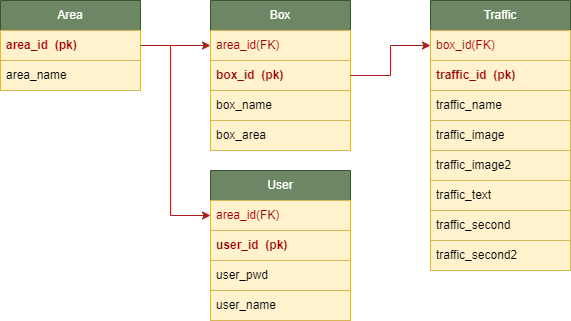

The diagram above was exported from draw.io. Its source (the exported page's mxGraphModel, read from the mxfile embedded in the PNG):
<mxGraphModel dx="1221" dy="636" grid="1" gridSize="10" guides="1" tooltips="1" connect="1" arrows="1" fold="1" page="1" pageScale="1" pageWidth="827" pageHeight="1169" math="0" shadow="0">
  <root>
    <mxCell id="0" />
    <mxCell id="1" parent="0" />
    <mxCell id="v8guI4jsqk-fVkDF1UrP-14" value="" style="edgeStyle=orthogonalEdgeStyle;rounded=0;orthogonalLoop=1;jettySize=auto;html=1;entryX=0;entryY=0.5;entryDx=0;entryDy=0;labelBackgroundColor=none;strokeColor=#A8201A;fontColor=default;" parent="1" source="v8guI4jsqk-fVkDF1UrP-8" target="v8guI4jsqk-fVkDF1UrP-38" edge="1">
      <mxGeometry relative="1" as="geometry">
        <Array as="points" />
      </mxGeometry>
    </mxCell>
    <mxCell id="v8guI4jsqk-fVkDF1UrP-8" value="Area" style="swimlane;fontStyle=0;childLayout=stackLayout;horizontal=1;startSize=30;horizontalStack=0;resizeParent=1;resizeParentMax=0;resizeLast=0;collapsible=1;marginBottom=0;whiteSpace=wrap;html=1;labelBackgroundColor=none;fillColor=#6d8764;strokeColor=#3A5431;fontColor=#ffffff;" parent="1" vertex="1">
      <mxGeometry x="60" y="200" width="140" height="90" as="geometry" />
    </mxCell>
    <mxCell id="v8guI4jsqk-fVkDF1UrP-33" value="&lt;b&gt;&lt;font color=&quot;#990000&quot;&gt;area_id&amp;nbsp;&amp;nbsp;&lt;/font&gt;&lt;/b&gt;&lt;b style=&quot;border-color: var(--border-color); color: rgb(153, 0, 0);&quot;&gt;(pk)&lt;/b&gt;" style="text;strokeColor=#d6b656;fillColor=#fff2cc;align=left;verticalAlign=middle;spacingLeft=4;spacingRight=4;overflow=hidden;points=[[0,0.5],[1,0.5]];portConstraint=eastwest;rotatable=0;whiteSpace=wrap;html=1;labelBackgroundColor=none;" parent="v8guI4jsqk-fVkDF1UrP-8" vertex="1">
      <mxGeometry y="30" width="140" height="30" as="geometry" />
    </mxCell>
    <mxCell id="v8guI4jsqk-fVkDF1UrP-9" value="area_name" style="text;strokeColor=#d6b656;fillColor=#fff2cc;align=left;verticalAlign=middle;spacingLeft=4;spacingRight=4;overflow=hidden;points=[[0,0.5],[1,0.5]];portConstraint=eastwest;rotatable=0;whiteSpace=wrap;html=1;labelBackgroundColor=none;" parent="v8guI4jsqk-fVkDF1UrP-8" vertex="1">
      <mxGeometry y="60" width="140" height="30" as="geometry" />
    </mxCell>
    <mxCell id="v8guI4jsqk-fVkDF1UrP-12" value="Box" style="swimlane;fontStyle=0;childLayout=stackLayout;horizontal=1;startSize=30;horizontalStack=0;resizeParent=1;resizeParentMax=0;resizeLast=0;collapsible=1;marginBottom=0;whiteSpace=wrap;html=1;labelBackgroundColor=none;fillColor=#6d8764;strokeColor=#3A5431;fontColor=#ffffff;" parent="1" vertex="1">
      <mxGeometry x="270" y="200" width="140" height="150" as="geometry" />
    </mxCell>
    <mxCell id="v8guI4jsqk-fVkDF1UrP-38" value="&lt;font color=&quot;#990000&quot;&gt;area_id(FK)&lt;/font&gt;" style="text;strokeColor=#d6b656;fillColor=#fff2cc;align=left;verticalAlign=middle;spacingLeft=4;spacingRight=4;overflow=hidden;points=[[0,0.5],[1,0.5]];portConstraint=eastwest;rotatable=0;whiteSpace=wrap;html=1;labelBackgroundColor=none;" parent="v8guI4jsqk-fVkDF1UrP-12" vertex="1">
      <mxGeometry y="30" width="140" height="30" as="geometry" />
    </mxCell>
    <mxCell id="v8guI4jsqk-fVkDF1UrP-13" value="&lt;b&gt;&lt;font color=&quot;#990000&quot;&gt;box_id&amp;nbsp;&amp;nbsp;&lt;/font&gt;&lt;/b&gt;&lt;b style=&quot;border-color: var(--border-color); color: rgb(153, 0, 0);&quot;&gt;(pk)&lt;/b&gt;" style="text;strokeColor=#d6b656;fillColor=#fff2cc;align=left;verticalAlign=middle;spacingLeft=4;spacingRight=4;overflow=hidden;points=[[0,0.5],[1,0.5]];portConstraint=eastwest;rotatable=0;whiteSpace=wrap;html=1;labelBackgroundColor=none;" parent="v8guI4jsqk-fVkDF1UrP-12" vertex="1">
      <mxGeometry y="60" width="140" height="30" as="geometry" />
    </mxCell>
    <mxCell id="v8guI4jsqk-fVkDF1UrP-16" value="box_name" style="text;strokeColor=#d6b656;fillColor=#fff2cc;align=left;verticalAlign=middle;spacingLeft=4;spacingRight=4;overflow=hidden;points=[[0,0.5],[1,0.5]];portConstraint=eastwest;rotatable=0;whiteSpace=wrap;html=1;labelBackgroundColor=none;" parent="v8guI4jsqk-fVkDF1UrP-12" vertex="1">
      <mxGeometry y="90" width="140" height="30" as="geometry" />
    </mxCell>
    <mxCell id="v8guI4jsqk-fVkDF1UrP-17" value="box_area" style="text;strokeColor=#d6b656;fillColor=#fff2cc;align=left;verticalAlign=middle;spacingLeft=4;spacingRight=4;overflow=hidden;points=[[0,0.5],[1,0.5]];portConstraint=eastwest;rotatable=0;whiteSpace=wrap;html=1;labelBackgroundColor=none;" parent="v8guI4jsqk-fVkDF1UrP-12" vertex="1">
      <mxGeometry y="120" width="140" height="30" as="geometry" />
    </mxCell>
    <mxCell id="v8guI4jsqk-fVkDF1UrP-18" value="" style="edgeStyle=orthogonalEdgeStyle;rounded=0;orthogonalLoop=1;jettySize=auto;html=1;entryX=0;entryY=0.5;entryDx=0;entryDy=0;exitX=1;exitY=0.5;exitDx=0;exitDy=0;labelBackgroundColor=none;strokeColor=#A8201A;fontColor=default;" parent="1" source="v8guI4jsqk-fVkDF1UrP-33" target="v8guI4jsqk-fVkDF1UrP-20" edge="1">
      <mxGeometry relative="1" as="geometry">
        <mxPoint x="230" y="450" as="targetPoint" />
        <Array as="points">
          <mxPoint x="230" y="245" />
          <mxPoint x="230" y="415" />
        </Array>
      </mxGeometry>
    </mxCell>
    <mxCell id="v8guI4jsqk-fVkDF1UrP-19" value="User" style="swimlane;fontStyle=0;childLayout=stackLayout;horizontal=1;startSize=30;horizontalStack=0;resizeParent=1;resizeParentMax=0;resizeLast=0;collapsible=1;marginBottom=0;whiteSpace=wrap;html=1;labelBackgroundColor=none;fillColor=#6d8764;strokeColor=#3A5431;fontColor=#ffffff;" parent="1" vertex="1">
      <mxGeometry x="270" y="370" width="140" height="150" as="geometry" />
    </mxCell>
    <mxCell id="v8guI4jsqk-fVkDF1UrP-20" value="&lt;font color=&quot;#990000&quot;&gt;area_id(FK)&lt;/font&gt;" style="text;strokeColor=#d6b656;fillColor=#fff2cc;align=left;verticalAlign=middle;spacingLeft=4;spacingRight=4;overflow=hidden;points=[[0,0.5],[1,0.5]];portConstraint=eastwest;rotatable=0;whiteSpace=wrap;html=1;labelBackgroundColor=none;" parent="v8guI4jsqk-fVkDF1UrP-19" vertex="1">
      <mxGeometry y="30" width="140" height="30" as="geometry" />
    </mxCell>
    <mxCell id="v8guI4jsqk-fVkDF1UrP-21" value="&lt;b&gt;&lt;font color=&quot;#990000&quot;&gt;user_id&amp;nbsp;&amp;nbsp;&lt;/font&gt;&lt;/b&gt;&lt;b style=&quot;border-color: var(--border-color); color: rgb(153, 0, 0);&quot;&gt;(pk)&lt;/b&gt;" style="text;strokeColor=#d6b656;fillColor=#fff2cc;align=left;verticalAlign=middle;spacingLeft=4;spacingRight=4;overflow=hidden;points=[[0,0.5],[1,0.5]];portConstraint=eastwest;rotatable=0;whiteSpace=wrap;html=1;labelBackgroundColor=none;" parent="v8guI4jsqk-fVkDF1UrP-19" vertex="1">
      <mxGeometry y="60" width="140" height="30" as="geometry" />
    </mxCell>
    <mxCell id="v8guI4jsqk-fVkDF1UrP-22" value="user_pwd" style="text;strokeColor=#d6b656;fillColor=#fff2cc;align=left;verticalAlign=middle;spacingLeft=4;spacingRight=4;overflow=hidden;points=[[0,0.5],[1,0.5]];portConstraint=eastwest;rotatable=0;whiteSpace=wrap;html=1;labelBackgroundColor=none;" parent="v8guI4jsqk-fVkDF1UrP-19" vertex="1">
      <mxGeometry y="90" width="140" height="30" as="geometry" />
    </mxCell>
    <mxCell id="v8guI4jsqk-fVkDF1UrP-23" value="user_name" style="text;strokeColor=#d6b656;fillColor=#fff2cc;align=left;verticalAlign=middle;spacingLeft=4;spacingRight=4;overflow=hidden;points=[[0,0.5],[1,0.5]];portConstraint=eastwest;rotatable=0;whiteSpace=wrap;html=1;labelBackgroundColor=none;" parent="v8guI4jsqk-fVkDF1UrP-19" vertex="1">
      <mxGeometry y="120" width="140" height="30" as="geometry" />
    </mxCell>
    <mxCell id="v8guI4jsqk-fVkDF1UrP-24" value="Traffic" style="swimlane;fontStyle=0;childLayout=stackLayout;horizontal=1;startSize=30;horizontalStack=0;resizeParent=1;resizeParentMax=0;resizeLast=0;collapsible=1;marginBottom=0;whiteSpace=wrap;html=1;fillColor=#6d8764;strokeColor=#3A5431;labelBackgroundColor=none;fontColor=#ffffff;" parent="1" vertex="1">
      <mxGeometry x="490" y="200" width="140" height="270" as="geometry" />
    </mxCell>
    <mxCell id="v8guI4jsqk-fVkDF1UrP-25" value="&lt;font color=&quot;#990000&quot;&gt;box_id(FK)&lt;/font&gt;" style="text;align=left;verticalAlign=middle;spacingLeft=4;spacingRight=4;overflow=hidden;points=[[0,0.5],[1,0.5]];portConstraint=eastwest;rotatable=0;whiteSpace=wrap;html=1;labelBackgroundColor=none;fillColor=#fff2cc;strokeColor=#d6b656;" parent="v8guI4jsqk-fVkDF1UrP-24" vertex="1">
      <mxGeometry y="30" width="140" height="30" as="geometry" />
    </mxCell>
    <mxCell id="v8guI4jsqk-fVkDF1UrP-39" value="&lt;font color=&quot;#990000&quot;&gt;&lt;b&gt;traffic_id&amp;nbsp; (pk)&lt;/b&gt;&lt;/font&gt;" style="text;align=left;verticalAlign=middle;spacingLeft=4;spacingRight=4;overflow=hidden;points=[[0,0.5],[1,0.5]];portConstraint=eastwest;rotatable=0;whiteSpace=wrap;html=1;labelBackgroundColor=none;fillColor=#fff2cc;strokeColor=#d6b656;" parent="v8guI4jsqk-fVkDF1UrP-24" vertex="1">
      <mxGeometry y="60" width="140" height="30" as="geometry" />
    </mxCell>
    <mxCell id="v8guI4jsqk-fVkDF1UrP-26" value="traffic_name" style="text;align=left;verticalAlign=middle;spacingLeft=4;spacingRight=4;overflow=hidden;points=[[0,0.5],[1,0.5]];portConstraint=eastwest;rotatable=0;whiteSpace=wrap;html=1;labelBackgroundColor=none;fillColor=#fff2cc;strokeColor=#d6b656;" parent="v8guI4jsqk-fVkDF1UrP-24" vertex="1">
      <mxGeometry y="90" width="140" height="30" as="geometry" />
    </mxCell>
    <mxCell id="v8guI4jsqk-fVkDF1UrP-27" value="traffic_image" style="text;align=left;verticalAlign=middle;spacingLeft=4;spacingRight=4;overflow=hidden;points=[[0,0.5],[1,0.5]];portConstraint=eastwest;rotatable=0;whiteSpace=wrap;html=1;labelBackgroundColor=none;fillColor=#fff2cc;strokeColor=#d6b656;" parent="v8guI4jsqk-fVkDF1UrP-24" vertex="1">
      <mxGeometry y="120" width="140" height="30" as="geometry" />
    </mxCell>
    <mxCell id="v8guI4jsqk-fVkDF1UrP-29" value="traffic_image2" style="text;align=left;verticalAlign=middle;spacingLeft=4;spacingRight=4;overflow=hidden;points=[[0,0.5],[1,0.5]];portConstraint=eastwest;rotatable=0;whiteSpace=wrap;html=1;labelBackgroundColor=none;fillColor=#fff2cc;strokeColor=#d6b656;" parent="v8guI4jsqk-fVkDF1UrP-24" vertex="1">
      <mxGeometry y="150" width="140" height="30" as="geometry" />
    </mxCell>
    <mxCell id="v8guI4jsqk-fVkDF1UrP-30" value="traffic_text" style="text;align=left;verticalAlign=middle;spacingLeft=4;spacingRight=4;overflow=hidden;points=[[0,0.5],[1,0.5]];portConstraint=eastwest;rotatable=0;whiteSpace=wrap;html=1;labelBackgroundColor=none;fillColor=#fff2cc;strokeColor=#d6b656;" parent="v8guI4jsqk-fVkDF1UrP-24" vertex="1">
      <mxGeometry y="180" width="140" height="30" as="geometry" />
    </mxCell>
    <mxCell id="v8guI4jsqk-fVkDF1UrP-31" value="traffic_second" style="text;align=left;verticalAlign=middle;spacingLeft=4;spacingRight=4;overflow=hidden;points=[[0,0.5],[1,0.5]];portConstraint=eastwest;rotatable=0;whiteSpace=wrap;html=1;labelBackgroundColor=none;fillColor=#fff2cc;strokeColor=#d6b656;" parent="v8guI4jsqk-fVkDF1UrP-24" vertex="1">
      <mxGeometry y="210" width="140" height="30" as="geometry" />
    </mxCell>
    <mxCell id="v8guI4jsqk-fVkDF1UrP-32" value="traffic_second2" style="text;align=left;verticalAlign=middle;spacingLeft=4;spacingRight=4;overflow=hidden;points=[[0,0.5],[1,0.5]];portConstraint=eastwest;rotatable=0;whiteSpace=wrap;html=1;labelBackgroundColor=none;fillColor=#fff2cc;strokeColor=#d6b656;" parent="v8guI4jsqk-fVkDF1UrP-24" vertex="1">
      <mxGeometry y="240" width="140" height="30" as="geometry" />
    </mxCell>
    <mxCell id="v8guI4jsqk-fVkDF1UrP-28" value="" style="edgeStyle=orthogonalEdgeStyle;rounded=0;orthogonalLoop=1;jettySize=auto;html=1;labelBackgroundColor=none;strokeColor=#A8201A;fontColor=default;" parent="1" source="v8guI4jsqk-fVkDF1UrP-13" target="v8guI4jsqk-fVkDF1UrP-25" edge="1">
      <mxGeometry relative="1" as="geometry" />
    </mxCell>
  </root>
</mxGraphModel>